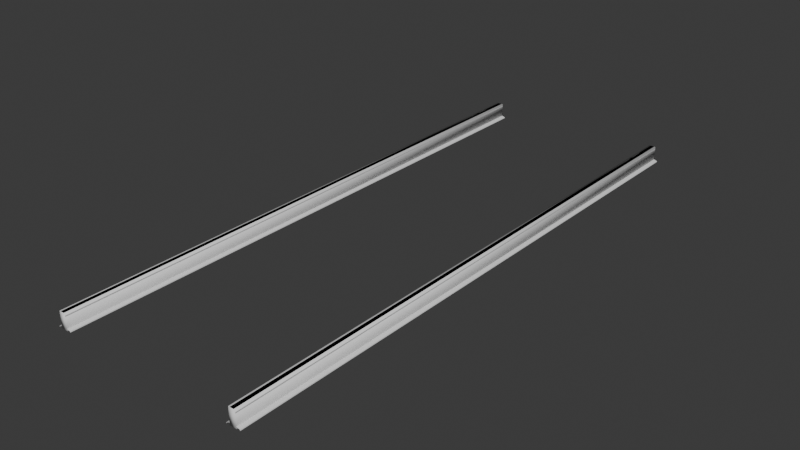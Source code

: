 # Source: track_straight_256a.blend  (saved by Blender 4.0.36; exported with 4.5.12 LTS)
import bpy
from mathutils import Matrix  # noqa: F401  (used for matrix-valued properties, if any)

bpy.ops.wm.read_factory_settings(use_empty=True)
scene = bpy.context.scene
scene.name = 'Scene'

# ---- collections
col_track_straight_256a_ref = bpy.data.collections.new('track_straight_256a_ref'); scene.collection.children.link(col_track_straight_256a_ref)
col_track_straight_256a_phys = bpy.data.collections.new('track_straight_256a_phys'); scene.collection.children.link(col_track_straight_256a_phys)

# ---- materials (node trees are filled in below, after node groups)
mat_track_straight_256a = bpy.data.materials.new('track_straight_256a')
mat_track_straight_256a.use_transparent_shadow = False

# ---- node groups
ng_auto_smooth = bpy.data.node_groups.new('Auto Smooth', 'GeometryNodeTree')
_s = ng_auto_smooth.interface.new_socket(name='Geometry', in_out='OUTPUT', socket_type='NodeSocketGeometry')
_s = ng_auto_smooth.interface.new_socket(name='Geometry', in_out='INPUT', socket_type='NodeSocketGeometry')
_s = ng_auto_smooth.interface.new_socket(name='Angle', in_out='INPUT', socket_type='NodeSocketFloat')
_s.subtype = 'ANGLE'
_s.min_value = 0.0
_s.max_value = 3.142
ng_auto_smooth.is_modifier = True
_N = ng_auto_smooth.nodes; _L = ng_auto_smooth.links
n0 = _N.new('NodeGroupOutput'); n0.name = 'Group Output'; n0.location = (480, -100)
n1 = _N.new('NodeGroupInput'); n1.name = 'Group Input'; n1.location = (-420, -300)
n2 = _N.new('NodeGroupInput'); n2.name = 'Group Input.001'; n2.location = (-60, -100)
n3 = _N.new('GeometryNodeSetShadeSmooth'); n3.name = 'Set Shade Smooth'; n3.location = (120, -100)
n3.domain = 'EDGE'
n4 = _N.new('GeometryNodeSetShadeSmooth'); n4.name = 'Set Shade Smooth.001'; n4.location = (300, -100)
n5 = _N.new('GeometryNodeInputMeshEdgeAngle'); n5.name = 'Edge Angle'; n5.location = (-420, -220)
n6 = _N.new('GeometryNodeInputEdgeSmooth'); n6.name = 'Is Edge Smooth'; n6.location = (-60, -160)
n7 = _N.new('GeometryNodeInputShadeSmooth'); n7.name = 'Is Face Smooth'; n7.location = (-240, -340)
n8 = _N.new('FunctionNodeBooleanMath'); n8.name = 'Boolean Math'; n8.location = (-60, -220)
n9 = _N.new('FunctionNodeCompare'); n9.name = 'Compare'; n9.location = (-240, -180)
n9.operation = 'LESS_EQUAL'
_L.new(n5.outputs[0], n9.inputs[0])
_L.new(n4.outputs[0], n0.inputs[0])
_L.new(n1.outputs[1], n9.inputs[1])
_L.new(n9.outputs[0], n8.inputs[0])
_L.new(n7.outputs[0], n8.inputs[1])
_L.new(n2.outputs[0], n3.inputs[0])
_L.new(n6.outputs[0], n3.inputs[1])
_L.new(n3.outputs[0], n4.inputs[0])
_L.new(n8.outputs[0], n3.inputs[2])
n0.is_active_output = True

# ---- material node trees
mat_track_straight_256a.use_nodes = True; mat_track_straight_256a.node_tree.nodes.clear()
_N = mat_track_straight_256a.node_tree.nodes; _L = mat_track_straight_256a.node_tree.links
n0 = _N.new('ShaderNodeBsdfPrincipled'); n0.name = 'Principled BSDF'; n0.location = (10, 300)
n0.inputs[3].default_value = 1.45
n1 = _N.new('ShaderNodeOutputMaterial'); n1.name = 'Material Output'; n1.location = (300, 300)
_L.new(n0.outputs[0], n1.inputs[0])
n1.is_active_output = True

# ---- world
world_world = bpy.data.worlds.new('World'); scene.world = world_world
world_world.use_nodes = True; world_world.node_tree.nodes.clear()
_N = world_world.node_tree.nodes; _L = world_world.node_tree.links
n0 = _N.new('ShaderNodeOutputWorld'); n0.name = 'World Output'; n0.location = (300, 300)
n1 = _N.new('ShaderNodeBackground'); n1.name = 'Background'; n1.location = (10, 300)
n1.inputs[0].default_value = (0.05088, 0.05088, 0.05088, 1.0)
_L.new(n1.outputs[0], n0.inputs[0])
n0.is_active_output = True
world_world.color = (0.05088, 0.05088, 0.05088)
world_world.use_sun_shadow = False
world_world.sun_shadow_jitter_overblur = 0.0

# ---- meshes
me_track_straight_256a_ref = bpy.data.meshes.new('track_straight_256a_ref')
me_track_straight_256a_ref.from_pydata([(45.0, -128.0, 0.0), (42.86, -128.0, 7.0), (42.49, -128.0, 1.584), (43.17, -128.0, 0.9585), (42.69, -128.0, 1.207), (45.0, -128.0, 0.3994), (44.89, -128.0, 0.5107), (42.4, -128.0, 2.561), (42.45, -128.0, 4.411), (42.51, -128.0, 5.04), (42.81, -128.0, 5.384), (43.43, -128.0, 5.563), (43.52, -128.0, 5.685), (43.49, -128.0, 6.46), (43.21, -128.0, 6.901), (43.4, -128.0, 6.712), (39.0, -128.0, 0.0), (41.14, -128.0, 7.0), (41.51, -128.0, 1.584), (40.83, -128.0, 0.9585), (41.31, -128.0, 1.207), (39.0, -128.0, 0.3994), (39.11, -128.0, 0.5107), (41.6, -128.0, 2.561), (41.55, -128.0, 4.411), (41.49, -128.0, 5.04), (41.19, -128.0, 5.384), (40.57, -128.0, 5.563), (40.48, -128.0, 5.685), (40.51, -128.0, 6.46), (40.79, -128.0, 6.901), (40.6, -128.0, 6.712), (45.0, 128.0, 0.0), (42.86, 128.0, 7.0), (42.49, 128.0, 1.584), (43.17, 128.0, 0.9585), (42.69, 128.0, 1.207), (45.0, 128.0, 0.3994), (44.89, 128.0, 0.5107), (42.4, 128.0, 2.561), (42.45, 128.0, 4.411), (42.51, 128.0, 5.04), (42.81, 128.0, 5.384), (43.43, 128.0, 5.563), (43.52, 128.0, 5.685), (43.49, 128.0, 6.46), (43.21, 128.0, 6.901), (43.4, 128.0, 6.712), (39.0, 128.0, 0.0), (41.14, 128.0, 7.0), (41.51, 128.0, 1.584), (40.83, 128.0, 0.9585), (41.31, 128.0, 1.207), (39.0, 128.0, 0.3994), (39.11, 128.0, 0.5107), (41.6, 128.0, 2.561), (41.55, 128.0, 4.411), (41.49, 128.0, 5.04), (41.19, 128.0, 5.384), (40.57, 128.0, 5.563), (40.48, 128.0, 5.685), (40.51, 128.0, 6.46), (40.79, 128.0, 6.901), (40.6, 128.0, 6.712), (-39.0, -128.0, 0.0), (-41.14, -128.0, 7.0), (-41.51, -128.0, 1.584), (-40.83, -128.0, 0.9585), (-41.31, -128.0, 1.207), (-39.0, -128.0, 0.3994), (-39.11, -128.0, 0.5107), (-41.6, -128.0, 2.561), (-41.55, -128.0, 4.411), (-41.49, -128.0, 5.04), (-41.19, -128.0, 5.384), (-40.57, -128.0, 5.563), (-40.48, -128.0, 5.685), (-40.51, -128.0, 6.46), (-40.79, -128.0, 6.901), (-40.6, -128.0, 6.712), (-45.0, -128.0, 0.0), (-42.86, -128.0, 7.0), (-42.49, -128.0, 1.584), (-43.17, -128.0, 0.9585), (-42.69, -128.0, 1.207), (-45.0, -128.0, 0.3994), (-44.89, -128.0, 0.5107), (-42.4, -128.0, 2.561), (-42.45, -128.0, 4.411), (-42.51, -128.0, 5.04), (-42.81, -128.0, 5.384), (-43.43, -128.0, 5.563), (-43.52, -128.0, 5.685), (-43.49, -128.0, 6.46), (-43.21, -128.0, 6.901), (-43.4, -128.0, 6.712), (-39.0, 128.0, 0.0), (-41.14, 128.0, 7.0), (-41.51, 128.0, 1.584), (-40.83, 128.0, 0.9585), (-41.31, 128.0, 1.207), (-39.0, 128.0, 0.3994), (-39.11, 128.0, 0.5107), (-41.6, 128.0, 2.561), (-41.55, 128.0, 4.411), (-41.49, 128.0, 5.04), (-41.19, 128.0, 5.384), (-40.57, 128.0, 5.563), (-40.48, 128.0, 5.685), (-40.51, 128.0, 6.46), (-40.79, 128.0, 6.901), (-40.6, 128.0, 6.712), (-45.0, 128.0, 0.0), (-42.86, 128.0, 7.0), (-42.49, 128.0, 1.584), (-43.17, 128.0, 0.9585), (-42.69, 128.0, 1.207), (-45.0, 128.0, 0.3994), (-44.89, 128.0, 0.5107), (-42.4, 128.0, 2.561), (-42.45, 128.0, 4.411), (-42.51, 128.0, 5.04), (-42.81, 128.0, 5.384), (-43.43, 128.0, 5.563), (-43.52, 128.0, 5.685), (-43.49, 128.0, 6.46), (-43.21, 128.0, 6.901), (-43.4, 128.0, 6.712)], [], [(34, 39, 7, 2), (4, 36, 34, 2), (7, 39, 40, 8), (3, 35, 36, 4), (5, 37, 38, 6), (38, 35, 3, 6), (0, 32, 37, 5), (9, 41, 42, 10), (40, 41, 9, 8), (11, 43, 44, 12), (42, 43, 11, 10), (15, 47, 46, 14), (13, 45, 47, 15), (44, 45, 13, 12), (46, 33, 1, 14), (50, 18, 23, 55), (18, 50, 52, 20), (24, 56, 55, 23), (20, 52, 51, 19), (22, 54, 53, 21), (54, 22, 19, 51), (21, 53, 48, 16), (26, 58, 57, 25), (56, 24, 25, 57), (33, 49, 17, 1), (28, 60, 59, 27), (58, 26, 27, 59), (30, 62, 63, 31), (31, 63, 61, 29), (60, 28, 29, 61), (62, 30, 17, 49), (98, 103, 71, 66), (68, 100, 98, 66), (71, 103, 104, 72), (67, 99, 100, 68), (69, 101, 102, 70), (102, 99, 67, 70), (64, 96, 101, 69), (73, 105, 106, 74), (104, 105, 73, 72), (75, 107, 108, 76), (106, 107, 75, 74), (79, 111, 110, 78), (77, 109, 111, 79), (108, 109, 77, 76), (110, 97, 65, 78), (114, 82, 87, 119), (82, 114, 116, 84), (88, 120, 119, 87), (84, 116, 115, 83), (86, 118, 117, 85), (118, 86, 83, 115), (85, 117, 112, 80), (90, 122, 121, 89), (120, 88, 89, 121), (97, 113, 81, 65), (92, 124, 123, 91), (122, 90, 91, 123), (94, 126, 127, 95), (95, 127, 125, 93), (124, 92, 93, 125), (126, 94, 81, 113)])
me_track_straight_256a_ref.polygons.foreach_set('use_smooth', [True] * 62)
_uv = me_track_straight_256a_ref.uv_layers.new(name='UVКарта')
_uv.uv.foreach_set('vector', [0.05161, 5.739e-05, 0.06693, 5.739e-05, 0.06693, 0.9999, 0.05161, 0.9999, 0.04489, 0.9999, 0.04489, 5.739e-05, 0.05161, 5.739e-05, 0.05161, 0.9999, 0.06693, 0.9999, 0.06693, 5.739e-05, 0.09584, 5.739e-05, 0.09584, 0.9999, 0.03658, 0.9999, 0.03658, 5.739e-05, 0.04489, 5.739e-05, 0.04489, 0.9999, 0.006298, 0.9999, 0.006298, 8.814e-05, 0.008752, 5.739e-05, 0.008752, 0.9999, 0.008752, 5.739e-05, 0.03658, 5.739e-05, 0.03658, 0.9999, 0.008752, 0.9999, 5.746e-05, 0.9999, 5.742e-05, 8.815e-05, 0.006298, 8.814e-05, 0.006298, 0.9999, 0.1057, 0.9999, 0.1057, 5.739e-05, 0.1128, 5.739e-05, 0.1128, 0.9999, 0.09584, 5.739e-05, 0.1057, 5.739e-05, 0.1057, 0.9999, 0.09584, 0.9999, 0.1229, 0.9999, 0.1229, 5.739e-05, 0.1253, 5.739e-05, 0.1253, 0.9999, 0.1128, 5.739e-05, 0.1229, 5.739e-05, 0.1229, 0.9999, 0.1128, 0.9999, 0.1415, 0.9999, 0.1415, 5.739e-05, 0.1457, 5.739e-05, 0.1457, 0.9999, 0.1374, 0.9999, 0.1374, 5.739e-05, 0.1415, 5.739e-05, 0.1415, 0.9999, 0.1253, 5.739e-05, 0.1374, 5.739e-05, 0.1374, 0.9999, 0.1253, 0.9999, 0.1457, 5.739e-05, 0.1514, 5.739e-05, 0.1514, 0.9999, 0.1457, 0.9999, 0.2781, 5.738e-05, 0.2781, 0.9999, 0.2628, 0.9999, 0.2628, 5.738e-05, 0.2781, 0.9999, 0.2781, 5.738e-05, 0.2848, 5.738e-05, 0.2848, 0.9999, 0.2339, 0.9999, 0.2339, 5.738e-05, 0.2628, 5.738e-05, 0.2628, 0.9999, 0.2848, 0.9999, 0.2848, 5.738e-05, 0.2932, 5.738e-05, 0.2932, 0.9999, 0.321, 0.9999, 0.321, 5.738e-05, 0.3234, 8.813e-05, 0.3234, 0.9999, 0.321, 5.738e-05, 0.321, 0.9999, 0.2932, 0.9999, 0.2932, 5.738e-05, 0.3234, 0.9999, 0.3234, 8.813e-05, 0.3297, 8.813e-05, 0.3297, 0.9999, 0.2169, 0.9999, 0.2169, 5.738e-05, 0.224, 5.738e-05, 0.224, 0.9999, 0.2339, 5.738e-05, 0.2339, 0.9999, 0.224, 0.9999, 0.224, 5.738e-05, 0.1514, 5.739e-05, 0.1784, 5.738e-05, 0.1784, 0.9999, 0.1514, 0.9999, 0.2045, 0.9999, 0.2045, 5.738e-05, 0.2068, 5.738e-05, 0.2068, 0.9999, 0.2169, 5.738e-05, 0.2169, 0.9999, 0.2068, 0.9999, 0.2068, 5.738e-05, 0.184, 0.9999, 0.184, 5.738e-05, 0.1882, 5.738e-05, 0.1882, 0.9999, 0.1882, 0.9999, 0.1882, 5.738e-05, 0.1923, 5.738e-05, 0.1923, 0.9999, 0.2045, 5.738e-05, 0.2045, 0.9999, 0.1923, 0.9999, 0.1923, 5.738e-05, 0.184, 5.738e-05, 0.184, 0.9999, 0.1784, 0.9999, 0.1784, 5.738e-05, 0.05161, 5.739e-05, 0.06693, 5.739e-05, 0.06693, 0.9999, 0.05161, 0.9999, 0.04489, 0.9999, 0.04489, 5.739e-05, 0.05161, 5.739e-05, 0.05161, 0.9999, 0.06693, 0.9999, 0.06693, 5.739e-05, 0.09584, 5.739e-05, 0.09584, 0.9999, 0.03658, 0.9999, 0.03658, 5.739e-05, 0.04489, 5.739e-05, 0.04489, 0.9999, 0.006298, 0.9999, 0.006298, 8.814e-05, 0.008752, 5.739e-05, 0.008752, 0.9999, 0.008752, 5.739e-05, 0.03658, 5.739e-05, 0.03658, 0.9999, 0.008752, 0.9999, 5.746e-05, 0.9999, 5.742e-05, 8.815e-05, 0.006298, 8.814e-05, 0.006298, 0.9999, 0.1057, 0.9999, 0.1057, 5.739e-05, 0.1128, 5.739e-05, 0.1128, 0.9999, 0.09584, 5.739e-05, 0.1057, 5.739e-05, 0.1057, 0.9999, 0.09584, 0.9999, 0.1229, 0.9999, 0.1229, 5.739e-05, 0.1253, 5.739e-05, 0.1253, 0.9999, 0.1128, 5.739e-05, 0.1229, 5.739e-05, 0.1229, 0.9999, 0.1128, 0.9999, 0.1415, 0.9999, 0.1415, 5.739e-05, 0.1457, 5.739e-05, 0.1457, 0.9999, 0.1374, 0.9999, 0.1374, 5.739e-05, 0.1415, 5.739e-05, 0.1415, 0.9999, 0.1253, 5.739e-05, 0.1374, 5.739e-05, 0.1374, 0.9999, 0.1253, 0.9999, 0.1457, 5.739e-05, 0.1514, 5.739e-05, 0.1514, 0.9999, 0.1457, 0.9999, 0.2781, 5.738e-05, 0.2781, 0.9999, 0.2628, 0.9999, 0.2628, 5.738e-05, 0.2781, 0.9999, 0.2781, 5.738e-05, 0.2848, 5.738e-05, 0.2848, 0.9999, 0.2339, 0.9999, 0.2339, 5.738e-05, 0.2628, 5.738e-05, 0.2628, 0.9999, 0.2848, 0.9999, 0.2848, 5.738e-05, 0.2932, 5.738e-05, 0.2932, 0.9999, 0.321, 0.9999, 0.321, 5.738e-05, 0.3234, 8.813e-05, 0.3234, 0.9999, 0.321, 5.738e-05, 0.321, 0.9999, 0.2932, 0.9999, 0.2932, 5.738e-05, 0.3234, 0.9999, 0.3234, 8.813e-05, 0.3297, 8.813e-05, 0.3297, 0.9999, 0.2169, 0.9999, 0.2169, 5.738e-05, 0.224, 5.738e-05, 0.224, 0.9999, 0.2339, 5.738e-05, 0.2339, 0.9999, 0.224, 0.9999, 0.224, 5.738e-05, 0.1514, 5.739e-05, 0.1784, 5.738e-05, 0.1784, 0.9999, 0.1514, 0.9999, 0.2045, 0.9999, 0.2045, 5.738e-05, 0.2068, 5.738e-05, 0.2068, 0.9999, 0.2169, 5.738e-05, 0.2169, 0.9999, 0.2068, 0.9999, 0.2068, 5.738e-05, 0.184, 0.9999, 0.184, 5.738e-05, 0.1882, 5.738e-05, 0.1882, 0.9999, 0.1882, 0.9999, 0.1882, 5.738e-05, 0.1923, 5.738e-05, 0.1923, 0.9999, 0.2045, 5.738e-05, 0.2045, 0.9999, 0.1923, 0.9999, 0.1923, 5.738e-05, 0.184, 5.738e-05, 0.184, 0.9999, 0.1784, 0.9999, 0.1784, 5.738e-05])
me_track_straight_256a_ref.materials.append(mat_track_straight_256a)
me_track_straight_256a_ref.update()
me_track_straight_256a_phys = bpy.data.meshes.new('track_straight_256a_phys')
me_track_straight_256a_phys.from_pydata([(40.5, -128.0, 0.0), (40.5, -128.0, 7.0), (40.5, 128.0, 0.0), (40.5, 128.0, 7.0), (43.5, -128.0, 0.0), (43.5, -128.0, 7.0), (43.5, 128.0, 0.0), (43.5, 128.0, 7.0), (-43.5, -128.0, 0.0), (-43.5, -128.0, 7.0), (-43.5, 128.0, 0.0), (-43.5, 128.0, 7.0), (-40.5, -128.0, 0.0), (-40.5, -128.0, 7.0), (-40.5, 128.0, 0.0), (-40.5, 128.0, 7.0)], [], [(0, 1, 3, 2), (2, 3, 7, 6), (6, 7, 5, 4), (4, 5, 1, 0), (2, 6, 4, 0), (7, 3, 1, 5), (8, 9, 11, 10), (10, 11, 15, 14), (14, 15, 13, 12), (12, 13, 9, 8), (10, 14, 12, 8), (15, 11, 9, 13)])
me_track_straight_256a_phys.polygons.foreach_set('use_smooth', [True] * 12)
_uv = me_track_straight_256a_phys.uv_layers.new(name='UVMap')
_uv.uv.foreach_set('vector', [0.375, 0.0, 0.625, 0.0, 0.625, 0.25, 0.375, 0.25, 0.375, 0.25, 0.625, 0.25, 0.625, 0.5, 0.375, 0.5, 0.375, 0.5, 0.625, 0.5, 0.625, 0.75, 0.375, 0.75, 0.375, 0.75, 0.625, 0.75, 0.625, 1.0, 0.375, 1.0, 0.125, 0.5, 0.375, 0.5, 0.375, 0.75, 0.125, 0.75, 0.625, 0.5, 0.875, 0.5, 0.875, 0.75, 0.625, 0.75, 0.375, 0.0, 0.625, 0.0, 0.625, 0.25, 0.375, 0.25, 0.375, 0.25, 0.625, 0.25, 0.625, 0.5, 0.375, 0.5, 0.375, 0.5, 0.625, 0.5, 0.625, 0.75, 0.375, 0.75, 0.375, 0.75, 0.625, 0.75, 0.625, 1.0, 0.375, 1.0, 0.125, 0.5, 0.375, 0.5, 0.375, 0.75, 0.125, 0.75, 0.625, 0.5, 0.875, 0.5, 0.875, 0.75, 0.625, 0.75])
me_track_straight_256a_phys.update()

# ---- objects
ob_track_straight_256a_ref = bpy.data.objects.new('track_straight_256a_ref', me_track_straight_256a_ref)
ob_track_straight_256a_phys = bpy.data.objects.new('track_straight_256a_phys', me_track_straight_256a_phys)

# ---- transforms, parenting, visibility, modifiers, constraints
ob_track_straight_256a_ref.location = (0.0, 0.0, 0.0)
_m = ob_track_straight_256a_ref.modifiers.new('Auto Smooth', 'NODES')
_m.node_group = ng_auto_smooth
_gi = [s.identifier for s in ng_auto_smooth.interface.items_tree if s.item_type == 'SOCKET' and s.in_out == 'INPUT']
_m[_gi[1]] = 1.222  # Angle
ob_track_straight_256a_phys.location = (0.0, 0.0, 0.0)

# ---- collection membership
col_track_straight_256a_ref.objects.link(ob_track_straight_256a_ref)
col_track_straight_256a_phys.objects.link(ob_track_straight_256a_phys)

# ---- scene / render settings (as saved in the file)
scene.frame_start = 1; scene.frame_end = 250; scene.frame_set(3)
scene.render.engine = 'BLENDER_EEVEE_NEXT'
scene.cycles.sampling_pattern = 'TABULATED_SOBOL'
bpy.context.view_layer.update()

# ---- added for rendering (the .blend has no active camera and no usable light): camera, sun
cam_auto = bpy.data.cameras.new('AutoCamera')
cam_auto.lens = 50.0
cam_auto.sensor_width = 36.0
cam_auto.clip_end = 4407.7
ob_auto_camera = bpy.data.objects.new('AutoCamera', cam_auto)
scene.collection.objects.link(ob_auto_camera)
ob_auto_camera.location = (251.152, -301.382, 204.422)
ob_auto_camera.rotation_euler = (1.09748, -7.21219e-08, 0.694738)
scene.camera = ob_auto_camera
light_auto_sun = bpy.data.lights.new('AutoSun', 'SUN')
light_auto_sun.energy = 3.0
light_auto_sun.angle = 0.0523599
ob_auto_sun = bpy.data.objects.new('AutoSun', light_auto_sun)
scene.collection.objects.link(ob_auto_sun)
ob_auto_sun.rotation_euler = (0.872665, 0.174533, 0.523599)
bpy.context.view_layer.update()
